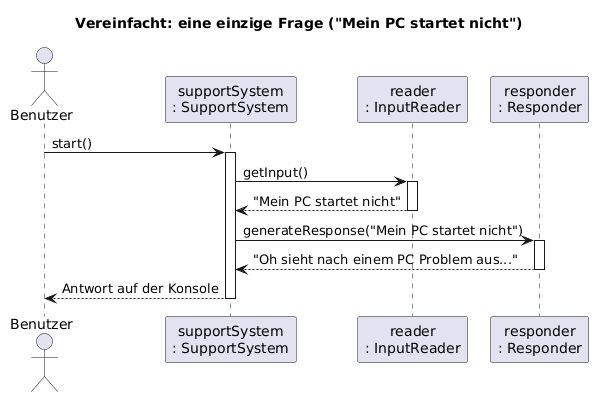

The diagram above was rendered by PlantUML. Its source (embedded in the PNG):
@startuml
' Vereinfachte Variante: nur EIN Durchgang der Schleife.
' Gut zum Erklären, weil man den Weg einer einzigen Frage sieht.

title Vereinfacht: eine einzige Frage ("Mein PC startet nicht")

skinparam responseMessageBelowArrow true

actor "Benutzer" as user
participant "supportSystem\n: SupportSystem" as sys
participant "reader\n: InputReader" as reader
participant "responder\n: Responder" as responder

user -> sys : start()
activate sys

sys -> reader : getInput()
activate reader
reader --> sys : "Mein PC startet nicht"
deactivate reader

sys -> responder : generateResponse("Mein PC startet nicht")
activate responder
responder --> sys : "Oh sieht nach einem PC Problem aus..."
deactivate responder

sys --> user : Antwort auf der Konsole
deactivate sys
@enduml